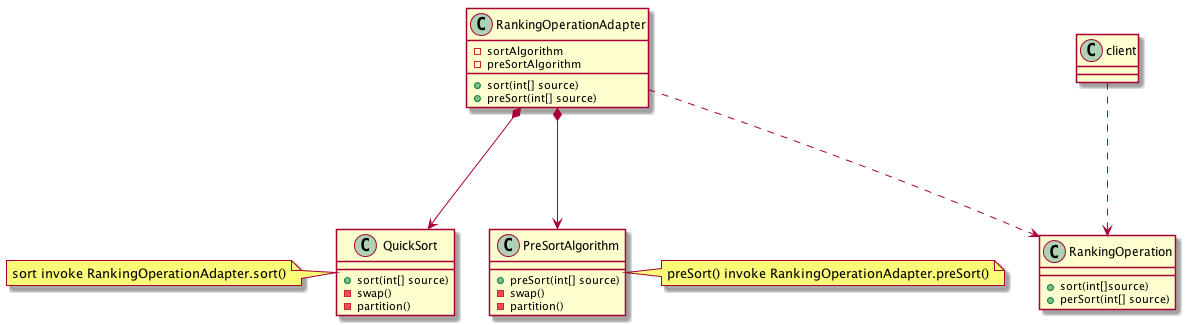

The diagram above was rendered by PlantUML. Its source (embedded in the PNG):
@startuml

class RankingOperation{
   + sort(int[]source)
   + perSort(int[] source)
}

class RankingOperationAdapter{
   - sortAlgorithm
   - preSortAlgorithm
   + sort(int[] source)
   + preSort(int[] source)
}

class QuickSort{
   + sort(int[] source)
   - swap()
   - partition()
}

class PreSortAlgorithm{
   + preSort(int[] source)
   - swap()
   - partition()
 }

client ...>RankingOperation
RankingOperationAdapter ...>RankingOperation

RankingOperationAdapter *--->QuickSort
note left: sort invoke RankingOperationAdapter.sort()
RankingOperationAdapter *--->PreSortAlgorithm
note right: preSort() invoke RankingOperationAdapter.preSort()

@enduml